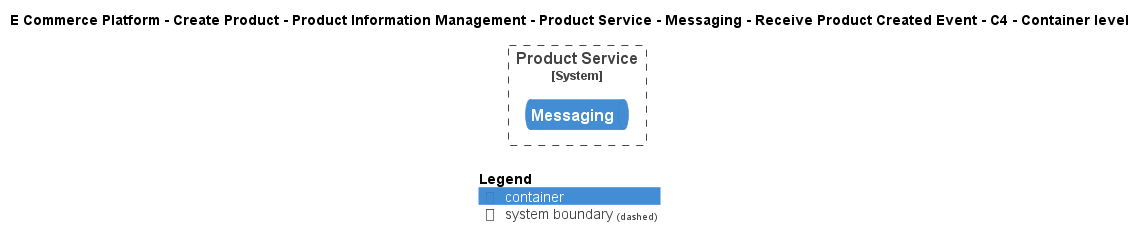

The diagram above was rendered by PlantUML. Its source (embedded in the PNG):
@startuml
!include ..\..\..\..\..\..\..\..\..\.c4s\C4_Container.puml

AddElementTag("c4interflow:lifecycle:new", $bgColor=green, $fontColor=#ffffff, $borderColor=green, $shadowing="False")
AddElementTag("c4interflow:lifecycle:changed", $bgColor=orange, $fontColor=#ffffff, $borderColor=orange, $shadowing="False")
AddElementTag("c4interflow:lifecycle:removed", $bgColor=red, $fontColor=#ffffff, $borderColor=red, $shadowing="False")

AddRelTag("c4interflow:lifecycle:new", $textColor=green, $lineColor=green)
AddRelTag("c4interflow:lifecycle:changed", $textColor=orange, $lineColor=orange)
AddRelTag("c4interflow:lifecycle:removed", $textColor=red, $lineColor=red)

SHOW_PERSON_PORTRAIT()
LAYOUT_TOP_DOWN()

skinparam linetype polyline

title E Commerce Platform - Create Product - Product Information Management - Product Service - Messaging - Receive Product Created Event - C4 - Container level


System_Boundary(ECommercePlatform.CreateProduct.ProductInformationManagement.SoftwareSystems.ProductService, "Product Service") {
    ContainerQueue(ECommercePlatform.CreateProduct.ProductInformationManagement.SoftwareSystems.ProductService.Containers.Messaging, "Messaging", "", "")
}



SHOW_LEGEND()
@enduml